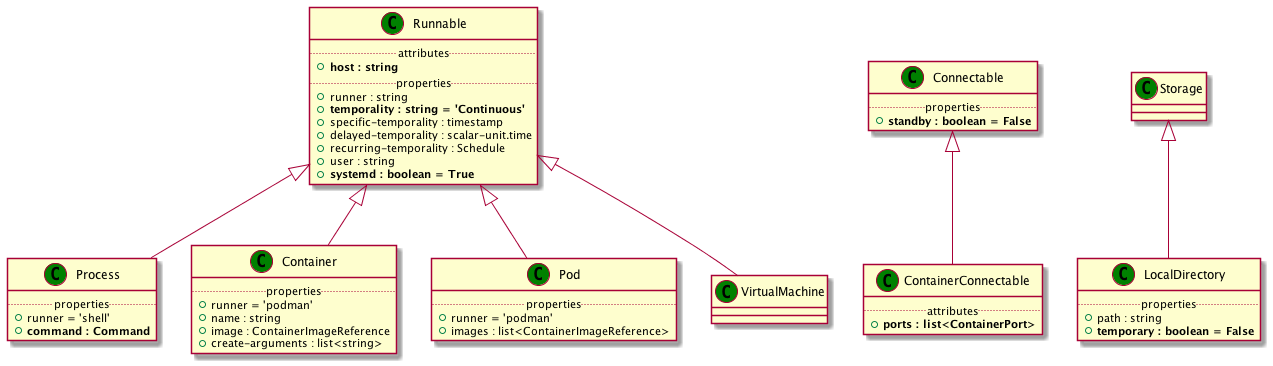

The diagram above was rendered by PlantUML. Its source (embedded in the PNG):
@startuml
set namespaceSeparator none
class "Runnable" as Runnable_CT << (C,green) >> {
.. attributes ..
+<b>host : string
.. properties ..
+runner : string
+<b>temporality : string = 'Continuous'
+specific-temporality : timestamp
+delayed-temporality : scalar-unit.time
+recurring-temporality : Schedule
+user : string
+<b>systemd : boolean = True
}
class "Connectable" as Connectable_CT << (C,green) >> {
.. properties ..
+<b>standby : boolean = False
}
class "Storage" as Storage_CT << (C,green) >> {
}
class "Process" as Process_CT << (C,green) >> {
.. properties ..
+runner = 'shell'
+<b>command : Command
}
class "Container" as Container_CT << (C,green) >> {
.. properties ..
+runner = 'podman'
+name : string
+image : ContainerImageReference
+create-arguments : list<string>
}
class "Pod" as Pod_CT << (C,green) >> {
.. properties ..
+runner = 'podman'
+images : list<ContainerImageReference>
}
class "VirtualMachine" as VirtualMachine_CT << (C,green) >> {
}
class "ContainerConnectable" as ContainerConnectable_CT << (C,green) >> {
.. attributes ..
+<b>ports : list<ContainerPort>
}
class "LocalDirectory" as LocalDirectory_CT << (C,green) >> {
.. properties ..
+path : string
+<b>temporary : boolean = False
}
Runnable_CT <|-- Process_CT
Runnable_CT <|-- Container_CT
Runnable_CT <|-- Pod_CT
Runnable_CT <|-- VirtualMachine_CT
Connectable_CT <|-- ContainerConnectable_CT
Storage_CT <|-- LocalDirectory_CT
@enduml